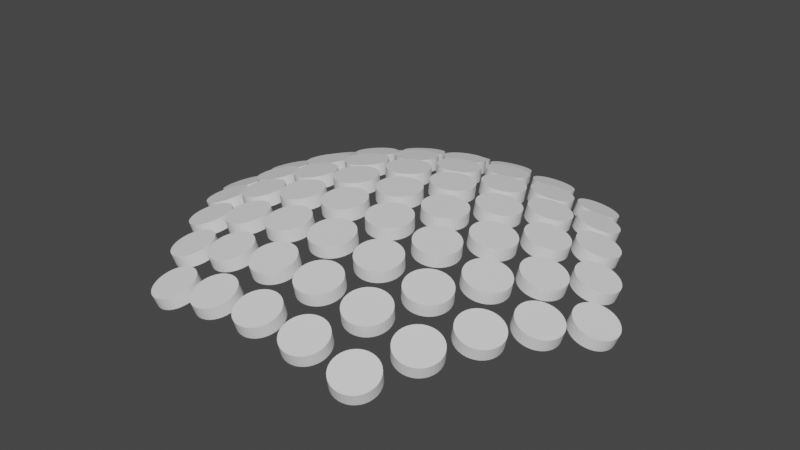 # Source: ColorPickerDome_only.blend  (saved by Blender 2.83.19; exported with 4.5.12 LTS)
import bpy
from mathutils import Matrix  # noqa: F401  (used for matrix-valued properties, if any)

bpy.ops.wm.read_factory_settings(use_empty=True)
scene = bpy.context.scene
scene.name = 'Scene'

# ---- collections
col_collection = bpy.data.collections.new('Collection'); scene.collection.children.link(col_collection)
col_colorpickerdome = bpy.data.collections.new('ColorPickerDome'); col_collection.children.link(col_colorpickerdome)

# ---- world
world_world = bpy.data.worlds.new('World'); scene.world = world_world
world_world.use_nodes = True; world_world.node_tree.nodes.clear()
_N = world_world.node_tree.nodes; _L = world_world.node_tree.links
n0 = _N.new('ShaderNodeOutputWorld'); n0.name = 'World Output'; n0.location = (300, 300)
n1 = _N.new('ShaderNodeBackground'); n1.name = 'Background'; n1.location = (10, 300)
n1.inputs[0].default_value = (0.05088, 0.05088, 0.05088, 1.0)
_L.new(n1.outputs[0], n0.inputs[0])
n0.is_active_output = True
world_world.color = (0.05088, 0.05088, 0.05088)
world_world.use_sun_shadow = False
world_world.sun_shadow_jitter_overblur = 0.0

# ---- meshes
me_cylinder_221 = bpy.data.meshes.new('Cylinder.221')
me_cylinder_221.from_pydata([(1.776e-15, 0.2875, 1.0), (1.776e-15, -0.2875, 1.0), (0.1736, 0.2875, 0.9848), (0.1736, -0.2875, 0.9848), (0.342, 0.2875, 0.9397), (0.342, -0.2875, 0.9397), (0.5, 0.2875, 0.866), (0.5, -0.2875, 0.866), (0.6428, 0.2875, 0.766), (0.6428, -0.2875, 0.766), (0.766, 0.2875, 0.6428), (0.766, -0.2875, 0.6428), (0.866, 0.2875, 0.5), (0.866, -0.2875, 0.5), (0.9397, 0.2875, 0.342), (0.9397, -0.2875, 0.342), (0.9848, 0.2875, 0.1736), (0.9848, -0.2875, 0.1736), (1.0, 0.2875, 8.941e-08), (1.0, -0.2875, 5.96e-08), (0.9848, 0.2875, -0.1736), (0.9848, -0.2875, -0.1736), (0.9397, 0.2875, -0.342), (0.9397, -0.2875, -0.342), (0.866, 0.2875, -0.5), (0.866, -0.2875, -0.5), (0.766, 0.2875, -0.6428), (0.766, -0.2875, -0.6428), (0.6428, 0.2875, -0.766), (0.6428, -0.2875, -0.766), (0.5, 0.2875, -0.866), (0.5, -0.2875, -0.866), (0.342, 0.2875, -0.9397), (0.342, -0.2875, -0.9397), (0.1736, 0.2875, -0.9848), (0.1736, -0.2875, -0.9848), (3.894e-07, 0.2875, -1.0), (3.894e-07, -0.2875, -1.0), (-0.1736, 0.2875, -0.9848), (-0.1736, -0.2875, -0.9848), (-0.342, 0.2875, -0.9397), (-0.342, -0.2875, -0.9397), (-0.5, 0.2875, -0.866), (-0.5, -0.2875, -0.866), (-0.6428, 0.2875, -0.766), (-0.6428, -0.2875, -0.766), (-0.766, 0.2875, -0.6428), (-0.766, -0.2875, -0.6428), (-0.866, 0.2875, -0.5), (-0.866, -0.2875, -0.5), (-0.9397, 0.2875, -0.342), (-0.9397, -0.2875, -0.342), (-0.9848, 0.2875, -0.1736), (-0.9848, -0.2875, -0.1736), (-1.0, 0.2875, -4.47e-07), (-1.0, -0.2875, -4.768e-07), (-0.9848, 0.2875, 0.1736), (-0.9848, -0.2875, 0.1736), (-0.9397, 0.2875, 0.342), (-0.9397, -0.2875, 0.342), (-0.866, 0.2875, 0.5), (-0.866, -0.2875, 0.5), (-0.766, 0.2875, 0.6428), (-0.766, -0.2875, 0.6428), (-0.6428, 0.2875, 0.766), (-0.6428, -0.2875, 0.766), (-0.5, 0.2875, 0.866), (-0.5, -0.2875, 0.866), (-0.342, 0.2875, 0.9397), (-0.342, -0.2875, 0.9397), (-0.1736, 0.2875, 0.9848), (-0.1736, -0.2875, 0.9848)], [], [(0, 1, 3, 2), (2, 3, 5, 4), (4, 5, 7, 6), (6, 7, 9, 8), (8, 9, 11, 10), (10, 11, 13, 12), (12, 13, 15, 14), (14, 15, 17, 16), (16, 17, 19, 18), (18, 19, 21, 20), (20, 21, 23, 22), (22, 23, 25, 24), (24, 25, 27, 26), (26, 27, 29, 28), (28, 29, 31, 30), (30, 31, 33, 32), (32, 33, 35, 34), (34, 35, 37, 36), (36, 37, 39, 38), (38, 39, 41, 40), (40, 41, 43, 42), (42, 43, 45, 44), (44, 45, 47, 46), (46, 47, 49, 48), (48, 49, 51, 50), (50, 51, 53, 52), (52, 53, 55, 54), (54, 55, 57, 56), (56, 57, 59, 58), (58, 59, 61, 60), (60, 61, 63, 62), (62, 63, 65, 64), (64, 65, 67, 66), (66, 67, 69, 68), (3, 1, 71, 69, 67, 65, 63, 61, 59, 57, 55, 53, 51, 49, 47, 45, 43, 41, 39, 37, 35, 33, 31, 29, 27, 25, 23, 21, 19, 17, 15, 13, 11, 9, 7, 5), (68, 69, 71, 70), (70, 71, 1, 0), (0, 2, 4, 6, 8, 10, 12, 14, 16, 18, 20, 22, 24, 26, 28, 30, 32, 34, 36, 38, 40, 42, 44, 46, 48, 50, 52, 54, 56, 58, 60, 62, 64, 66, 68, 70)])
_uv = me_cylinder_221.uv_layers.new(name='UVMap')
_uv.uv.foreach_set('vector', [1.0, 0.5, 1.0, 1.0, 0.9722, 1.0, 0.9722, 0.5, 0.9722, 0.5, 0.9722, 1.0, 0.9444, 1.0, 0.9444, 0.5, 0.9444, 0.5, 0.9444, 1.0, 0.9167, 1.0, 0.9167, 0.5, 0.9167, 0.5, 0.9167, 1.0, 0.8889, 1.0, 0.8889, 0.5, 0.8889, 0.5, 0.8889, 1.0, 0.8611, 1.0, 0.8611, 0.5, 0.8611, 0.5, 0.8611, 1.0, 0.8333, 1.0, 0.8333, 0.5, 0.8333, 0.5, 0.8333, 1.0, 0.8056, 1.0, 0.8056, 0.5, 0.8056, 0.5, 0.8056, 1.0, 0.7778, 1.0, 0.7778, 0.5, 0.7778, 0.5, 0.7778, 1.0, 0.75, 1.0, 0.75, 0.5, 0.75, 0.5, 0.75, 1.0, 0.7222, 1.0, 0.7222, 0.5, 0.7222, 0.5, 0.7222, 1.0, 0.6944, 1.0, 0.6944, 0.5, 0.6944, 0.5, 0.6944, 1.0, 0.6667, 1.0, 0.6667, 0.5, 0.6667, 0.5, 0.6667, 1.0, 0.6389, 1.0, 0.6389, 0.5, 0.6389, 0.5, 0.6389, 1.0, 0.6111, 1.0, 0.6111, 0.5, 0.6111, 0.5, 0.6111, 1.0, 0.5833, 1.0, 0.5833, 0.5, 0.5833, 0.5, 0.5833, 1.0, 0.5556, 1.0, 0.5556, 0.5, 0.5556, 0.5, 0.5556, 1.0, 0.5278, 1.0, 0.5278, 0.5, 0.5278, 0.5, 0.5278, 1.0, 0.5, 1.0, 0.5, 0.5, 0.5, 0.5, 0.5, 1.0, 0.4722, 1.0, 0.4722, 0.5, 0.4722, 0.5, 0.4722, 1.0, 0.4444, 1.0, 0.4444, 0.5, 0.4444, 0.5, 0.4444, 1.0, 0.4167, 1.0, 0.4167, 0.5, 0.4167, 0.5, 0.4167, 1.0, 0.3889, 1.0, 0.3889, 0.5, 0.3889, 0.5, 0.3889, 1.0, 0.3611, 1.0, 0.3611, 0.5, 0.3611, 0.5, 0.3611, 1.0, 0.3333, 1.0, 0.3333, 0.5, 0.3333, 0.5, 0.3333, 1.0, 0.3056, 1.0, 0.3056, 0.5, 0.3056, 0.5, 0.3056, 1.0, 0.2778, 1.0, 0.2778, 0.5, 0.2778, 0.5, 0.2778, 1.0, 0.25, 1.0, 0.25, 0.5, 0.25, 0.5, 0.25, 1.0, 0.2222, 1.0, 0.2222, 0.5, 0.2222, 0.5, 0.2222, 1.0, 0.1944, 1.0, 0.1944, 0.5, 0.1944, 0.5, 0.1944, 1.0, 0.1667, 1.0, 0.1667, 0.5, 0.1667, 0.5, 0.1667, 1.0, 0.1389, 1.0, 0.1389, 0.5, 0.1389, 0.5, 0.1389, 1.0, 0.1111, 1.0, 0.1111, 0.5, 0.1111, 0.5, 0.1111, 1.0, 0.08333, 1.0, 0.08333, 0.5, 0.08333, 0.5, 0.08333, 1.0, 0.05556, 1.0, 0.05556, 0.5, 0.2917, 0.4864, 0.25, 0.49, 0.2083, 0.4864, 0.1679, 0.4755, 0.13, 0.4578, 0.09573, 0.4339, 0.06615, 0.4043, 0.04215, 0.37, 0.02447, 0.3321, 0.01365, 0.2917, 0.01, 0.25, 0.01365, 0.2083, 0.02447, 0.1679, 0.04215, 0.13, 0.06615, 0.09573, 0.09573, 0.06615, 0.13, 0.04215, 0.1679, 0.02447, 0.2083, 0.01365, 0.25, 0.01, 0.2917, 0.01365, 0.3321, 0.02447, 0.37, 0.04215, 0.4043, 0.06615, 0.4339, 0.09573, 0.4578, 0.13, 0.4755, 0.1679, 0.4864, 0.2083, 0.49, 0.25, 0.4864, 0.2917, 0.4755, 0.3321, 0.4578, 0.37, 0.4339, 0.4043, 0.4043, 0.4339, 0.37, 0.4578, 0.3321, 0.4755, 0.05556, 0.5, 0.05556, 1.0, 0.02778, 1.0, 0.02778, 0.5, 0.02778, 0.5, 0.02778, 1.0, -3.316e-07, 1.0, -3.316e-07, 0.5, 0.75, 0.49, 0.7917, 0.4864, 0.8321, 0.4755, 0.87, 0.4578, 0.9043, 0.4339, 0.9339, 0.4043, 0.9578, 0.37, 0.9755, 0.3321, 0.9864, 0.2917, 0.99, 0.25, 0.9864, 0.2083, 0.9755, 0.1679, 0.9578, 0.13, 0.9339, 0.09573, 0.9043, 0.06615, 0.87, 0.04215, 0.8321, 0.02447, 0.7917, 0.01365, 0.75, 0.01, 0.7083, 0.01365, 0.6679, 0.02447, 0.63, 0.04215, 0.5957, 0.06615, 0.5661, 0.09573, 0.5422, 0.13, 0.5245, 0.1679, 0.5136, 0.2083, 0.51, 0.25, 0.5136, 0.2917, 0.5245, 0.3321, 0.5422, 0.37, 0.5661, 0.4043, 0.5957, 0.4339, 0.63, 0.4578, 0.6679, 0.4755, 0.7083, 0.4864])
me_cylinder_221.use_remesh_fix_poles = True
me_cylinder_221.use_remesh_preserve_attributes = False
me_cylinder_221.use_mirror_vertex_groups = False
me_cylinder_221.update()

# ---- objects
ob_cylinder_004 = bpy.data.objects.new('Cylinder.004', me_cylinder_221)
ob_cylinder_005 = bpy.data.objects.new('Cylinder.005', me_cylinder_221)
ob_cylinder_006 = bpy.data.objects.new('Cylinder.006', me_cylinder_221)
ob_cylinder_007 = bpy.data.objects.new('Cylinder.007', me_cylinder_221)
ob_cylinder_008 = bpy.data.objects.new('Cylinder.008', me_cylinder_221)
ob_cylinder_009 = bpy.data.objects.new('Cylinder.009', me_cylinder_221)
ob_cylinder_010 = bpy.data.objects.new('Cylinder.010', me_cylinder_221)
ob_cylinder_011 = bpy.data.objects.new('Cylinder.011', me_cylinder_221)
ob_cylinder_012 = bpy.data.objects.new('Cylinder.012', me_cylinder_221)
ob_cylinder_013 = bpy.data.objects.new('Cylinder.013', me_cylinder_221)
ob_cylinder_014 = bpy.data.objects.new('Cylinder.014', me_cylinder_221)
ob_cylinder_015 = bpy.data.objects.new('Cylinder.015', me_cylinder_221)
ob_cylinder_016 = bpy.data.objects.new('Cylinder.016', me_cylinder_221)
ob_cylinder_017 = bpy.data.objects.new('Cylinder.017', me_cylinder_221)
ob_cylinder_018 = bpy.data.objects.new('Cylinder.018', me_cylinder_221)
ob_cylinder_019 = bpy.data.objects.new('Cylinder.019', me_cylinder_221)
ob_cylinder_020 = bpy.data.objects.new('Cylinder.020', me_cylinder_221)
ob_cylinder_021 = bpy.data.objects.new('Cylinder.021', me_cylinder_221)
ob_cylinder_022 = bpy.data.objects.new('Cylinder.022', me_cylinder_221)
ob_cylinder_023 = bpy.data.objects.new('Cylinder.023', me_cylinder_221)
ob_cylinder_024 = bpy.data.objects.new('Cylinder.024', me_cylinder_221)
ob_cylinder_025 = bpy.data.objects.new('Cylinder.025', me_cylinder_221)
ob_cylinder_026 = bpy.data.objects.new('Cylinder.026', me_cylinder_221)
ob_cylinder_027 = bpy.data.objects.new('Cylinder.027', me_cylinder_221)
ob_cylinder_028 = bpy.data.objects.new('Cylinder.028', me_cylinder_221)
ob_cylinder_029 = bpy.data.objects.new('Cylinder.029', me_cylinder_221)
ob_cylinder_030 = bpy.data.objects.new('Cylinder.030', me_cylinder_221)
ob_cylinder_031 = bpy.data.objects.new('Cylinder.031', me_cylinder_221)
ob_cylinder_032 = bpy.data.objects.new('Cylinder.032', me_cylinder_221)
ob_cylinder_033 = bpy.data.objects.new('Cylinder.033', me_cylinder_221)
ob_cylinder_034 = bpy.data.objects.new('Cylinder.034', me_cylinder_221)
ob_cylinder_035 = bpy.data.objects.new('Cylinder.035', me_cylinder_221)
ob_cylinder_036 = bpy.data.objects.new('Cylinder.036', me_cylinder_221)
ob_cylinder_037 = bpy.data.objects.new('Cylinder.037', me_cylinder_221)
ob_cylinder_038 = bpy.data.objects.new('Cylinder.038', me_cylinder_221)
ob_cylinder_039 = bpy.data.objects.new('Cylinder.039', me_cylinder_221)
ob_cylinder_040 = bpy.data.objects.new('Cylinder.040', me_cylinder_221)
ob_cylinder_041 = bpy.data.objects.new('Cylinder.041', me_cylinder_221)
ob_cylinder_042 = bpy.data.objects.new('Cylinder.042', me_cylinder_221)
ob_cylinder_043 = bpy.data.objects.new('Cylinder.043', me_cylinder_221)
ob_cylinder_044 = bpy.data.objects.new('Cylinder.044', me_cylinder_221)
ob_cylinder_045 = bpy.data.objects.new('Cylinder.045', me_cylinder_221)
ob_cylinder_046 = bpy.data.objects.new('Cylinder.046', me_cylinder_221)
ob_cylinder_047 = bpy.data.objects.new('Cylinder.047', me_cylinder_221)
ob_cylinder_048 = bpy.data.objects.new('Cylinder.048', me_cylinder_221)
ob_cylinder_049 = bpy.data.objects.new('Cylinder.049', me_cylinder_221)
ob_cylinder_050 = bpy.data.objects.new('Cylinder.050', me_cylinder_221)
ob_cylinder_051 = bpy.data.objects.new('Cylinder.051', me_cylinder_221)
ob_cylinder_052 = bpy.data.objects.new('Cylinder.052', me_cylinder_221)
ob_cylinder_053 = bpy.data.objects.new('Cylinder.053', me_cylinder_221)
ob_cylinder_054 = bpy.data.objects.new('Cylinder.054', me_cylinder_221)
ob_cylinder_055 = bpy.data.objects.new('Cylinder.055', me_cylinder_221)
ob_cylinder_056 = bpy.data.objects.new('Cylinder.056', me_cylinder_221)
ob_cylinder_057 = bpy.data.objects.new('Cylinder.057', me_cylinder_221)
ob_cylinder_058 = bpy.data.objects.new('Cylinder.058', me_cylinder_221)
ob_cylinder_059 = bpy.data.objects.new('Cylinder.059', me_cylinder_221)
ob_cylinder_060 = bpy.data.objects.new('Cylinder.060', me_cylinder_221)
ob_cylinder_061 = bpy.data.objects.new('Cylinder.061', me_cylinder_221)
ob_cylinder_062 = bpy.data.objects.new('Cylinder.062', me_cylinder_221)
ob_cylinder_063 = bpy.data.objects.new('Cylinder.063', me_cylinder_221)
ob_cylinder_064 = bpy.data.objects.new('Cylinder.064', me_cylinder_221)

# ---- transforms, parenting, visibility, modifiers, constraints
ob_cylinder_004.location = (-0.01247, 0.01599, 0.5933)
ob_cylinder_004.rotation_euler = (1.571, -0.0, 0.0)
ob_cylinder_004.scale = (0.173, 0.173, 0.173)
ob_cylinder_004.lineart.crease_threshold = 0.0
ob_cylinder_005.location = (-0.8323, -1.412, 0.1327)
ob_cylinder_005.rotation_euler = (1.215, -3.073e-07, 2.62)
ob_cylinder_005.scale = (0.173, 0.173, 0.173)
ob_cylinder_005.lineart.crease_threshold = 0.0
ob_cylinder_006.location = (-0.4178, -1.412, 0.2223)
ob_cylinder_006.rotation_euler = (1.253, -1.398e-07, 2.865)
ob_cylinder_006.scale = (0.173, 0.173, 0.173)
ob_cylinder_006.lineart.crease_threshold = 0.0
ob_cylinder_007.location = (-0.003236, -1.412, 0.2509)
ob_cylinder_007.rotation_euler = (1.266, 1.379e-08, -3.135)
ob_cylinder_007.scale = (0.173, 0.173, 0.173)
ob_cylinder_007.lineart.crease_threshold = 0.0
ob_cylinder_008.location = (0.4113, -1.412, 0.2196)
ob_cylinder_008.rotation_euler = (1.252, -4.317e-07, -2.853)
ob_cylinder_008.scale = (0.173, 0.173, 0.173)
ob_cylinder_008.lineart.crease_threshold = 0.0
ob_cylinder_009.location = (0.8258, -1.412, 0.1272)
ob_cylinder_009.rotation_euler = (1.213, -2.457e-07, -2.611)
ob_cylinder_009.scale = (0.173, 0.173, 0.173)
ob_cylinder_009.lineart.crease_threshold = 0.0
ob_cylinder_010.location = (-1.043, -1.053, 0.2219)
ob_cylinder_010.rotation_euler = (1.253, -2.716e-07, 2.374)
ob_cylinder_010.scale = (0.173, 0.173, 0.173)
ob_cylinder_010.lineart.crease_threshold = 0.0
ob_cylinder_011.location = (-0.6289, -1.053, 0.3398)
ob_cylinder_011.rotation_euler = (1.311, 7.267e-08, 2.619)
ob_cylinder_011.scale = (0.173, 0.173, 0.173)
ob_cylinder_011.lineart.crease_threshold = 0.0
ob_cylinder_012.location = (-0.2143, -1.053, 0.3974)
ob_cylinder_012.rotation_euler = (1.343, 5.663e-07, 2.955)
ob_cylinder_012.scale = (0.173, 0.173, 0.173)
ob_cylinder_012.lineart.crease_threshold = 0.0
ob_cylinder_013.location = (0.2002, -1.053, 0.3966)
ob_cylinder_013.rotation_euler = (1.343, -2.506e-07, -2.945)
ob_cylinder_013.scale = (0.173, 0.173, 0.173)
ob_cylinder_013.lineart.crease_threshold = 0.0
ob_cylinder_014.location = (0.6147, -1.053, 0.3375)
ob_cylinder_014.rotation_euler = (1.309, -2.25e-07, -2.611)
ob_cylinder_014.scale = (0.173, 0.173, 0.173)
ob_cylinder_014.lineart.crease_threshold = 0.0
ob_cylinder_015.location = (1.029, -1.053, 0.218)
ob_cylinder_015.rotation_euler = (1.251, 1.121e-07, -2.369)
ob_cylinder_015.scale = (0.173, 0.173, 0.173)
ob_cylinder_015.lineart.crease_threshold = 0.0
ob_cylinder_016.location = (-1.255, -0.6942, 0.2496)
ob_cylinder_016.rotation_euler = (1.266, -2.11e-07, 2.09)
ob_cylinder_016.scale = (0.173, 0.173, 0.173)
ob_cylinder_016.lineart.crease_threshold = 0.0
ob_cylinder_017.location = (-0.84, -0.6942, 0.3965)
ob_cylinder_017.rotation_euler = (1.342, -9.101e-08, 2.28)
ob_cylinder_017.scale = (0.173, 0.173, 0.173)
ob_cylinder_017.lineart.crease_threshold = 0.0
ob_cylinder_018.location = (-0.4255, -0.6942, 0.4825)
ob_cylinder_018.rotation_euler = (1.401, -6.018e-08, 2.615)
ob_cylinder_018.scale = (0.173, 0.173, 0.173)
ob_cylinder_018.lineart.crease_threshold = 0.0
ob_cylinder_019.location = (-0.01091, -0.6942, 0.5107)
ob_cylinder_019.rotation_euler = (1.424, -1.256e-08, -3.14)
ob_cylinder_019.scale = (0.173, 0.173, 0.173)
ob_cylinder_019.lineart.crease_threshold = 0.0
ob_cylinder_020.location = (0.4036, -0.6942, 0.4821)
ob_cylinder_020.rotation_euler = (1.4, 1.067e-07, -2.612)
ob_cylinder_020.scale = (0.173, 0.173, 0.173)
ob_cylinder_020.lineart.crease_threshold = 0.0
ob_cylinder_021.location = (0.8182, -0.6942, 0.3956)
ob_cylinder_021.rotation_euler = (1.342, -2.3e-07, -2.278)
ob_cylinder_021.scale = (0.173, 0.173, 0.173)
ob_cylinder_021.lineart.crease_threshold = 0.0
ob_cylinder_022.location = (1.233, -0.6942, 0.2483)
ob_cylinder_022.rotation_euler = (1.265, 1.392e-07, -2.089)
ob_cylinder_022.scale = (0.173, 0.173, 0.173)
ob_cylinder_022.lineart.crease_threshold = 0.0
ob_cylinder_023.location = (-1.466, -0.3352, 0.2168)
ob_cylinder_023.rotation_euler = (1.251, 2.103e-07, 1.808)
ob_cylinder_023.scale = (0.173, 0.173, 0.173)
ob_cylinder_023.lineart.crease_threshold = 0.0
ob_cylinder_024.location = (-1.051, -0.3352, 0.3943)
ob_cylinder_024.rotation_euler = (1.341, 4.753e-08, 1.897)
ob_cylinder_024.scale = (0.173, 0.173, 0.173)
ob_cylinder_024.lineart.crease_threshold = 0.0
ob_cylinder_025.location = (-0.6366, -0.3352, 0.5093)
ob_cylinder_025.rotation_euler = (1.423, -1.141e-07, 2.083)
ob_cylinder_025.scale = (0.173, 0.173, 0.173)
ob_cylinder_025.lineart.crease_threshold = 0.0
ob_cylinder_026.location = (-0.222, -0.3352, 0.5661)
ob_cylinder_026.rotation_euler = (1.487, 1.832e-07, 2.604)
ob_cylinder_026.scale = (0.173, 0.173, 0.173)
ob_cylinder_026.lineart.crease_threshold = 0.0
ob_cylinder_027.location = (0.1925, -0.3352, 0.5664)
ob_cylinder_027.rotation_euler = (1.487, 5e-07, -2.613)
ob_cylinder_027.scale = (0.173, 0.173, 0.173)
ob_cylinder_027.lineart.crease_threshold = 0.0
ob_cylinder_028.location = (0.6071, -0.3352, 0.5103)
ob_cylinder_028.rotation_euler = (1.424, -2.523e-07, -2.087)
ob_cylinder_028.scale = (0.173, 0.173, 0.173)
ob_cylinder_028.lineart.crease_threshold = 0.0
ob_cylinder_029.location = (1.022, -0.3352, 0.3959)
ob_cylinder_029.rotation_euler = (1.342, 7.827e-08, -1.898)
ob_cylinder_029.scale = (0.173, 0.173, 0.173)
ob_cylinder_029.lineart.crease_threshold = 0.0
ob_cylinder_030.location = (1.436, -0.3352, 0.2191)
ob_cylinder_030.rotation_euler = (1.252, 7.104e-08, -1.809)
ob_cylinder_030.scale = (0.173, 0.173, 0.173)
ob_cylinder_030.lineart.crease_threshold = 0.0
ob_cylinder_031.location = (-1.671, 0.01599, 0.126)
ob_cylinder_031.rotation_euler = (1.212, 3.771e-08, 1.571)
ob_cylinder_031.scale = (0.173, 0.173, 0.173)
ob_cylinder_031.lineart.crease_threshold = 0.0
ob_cylinder_032.location = (-1.256, 0.01599, 0.3358)
ob_cylinder_032.rotation_euler = (1.309, 8.248e-08, 1.571)
ob_cylinder_032.scale = (0.173, 0.173, 0.173)
ob_cylinder_032.lineart.crease_threshold = 0.0
ob_cylinder_033.location = (-0.8416, 0.01599, 0.4804)
ob_cylinder_033.rotation_euler = (1.399, 5.271e-08, 1.571)
ob_cylinder_033.scale = (0.173, 0.173, 0.173)
ob_cylinder_033.lineart.crease_threshold = 0.0
ob_cylinder_034.location = (-0.427, 0.01599, 0.5653)
ob_cylinder_034.rotation_euler = (1.486, 1.805e-07, 1.571)
ob_cylinder_034.scale = (0.173, 0.173, 0.173)
ob_cylinder_034.lineart.crease_threshold = 0.0
ob_cylinder_035.location = (0.4021, 0.01599, 0.5653)
ob_cylinder_035.rotation_euler = (1.486, -1.805e-07, -1.571)
ob_cylinder_035.scale = (0.173, 0.173, 0.173)
ob_cylinder_035.lineart.crease_threshold = 0.0
ob_cylinder_036.location = (0.8166, 0.01599, 0.4804)
ob_cylinder_036.rotation_euler = (1.399, -5.271e-08, -1.571)
ob_cylinder_036.scale = (0.173, 0.173, 0.173)
ob_cylinder_036.lineart.crease_threshold = 0.0
ob_cylinder_037.location = (1.231, 0.01599, 0.3358)
ob_cylinder_037.rotation_euler = (1.309, -8.248e-08, -1.571)
ob_cylinder_037.scale = (0.173, 0.173, 0.173)
ob_cylinder_037.lineart.crease_threshold = 0.0
ob_cylinder_038.location = (1.646, 0.01599, 0.126)
ob_cylinder_038.rotation_euler = (1.212, -3.771e-08, -1.571)
ob_cylinder_038.scale = (0.173, 0.173, 0.173)
ob_cylinder_038.lineart.crease_threshold = 0.0
ob_cylinder_039.location = (-1.467, 0.375, 0.2151)
ob_cylinder_039.rotation_euler = (1.25, -6.569e-08, 1.329)
ob_cylinder_039.scale = (0.173, 0.173, 0.173)
ob_cylinder_039.lineart.crease_threshold = 0.0
ob_cylinder_040.location = (-1.053, 0.375, 0.3928)
ob_cylinder_040.rotation_euler = (1.34, 6.458e-09, 1.238)
ob_cylinder_040.scale = (0.173, 0.173, 0.173)
ob_cylinder_040.lineart.crease_threshold = 0.0
ob_cylinder_041.location = (-0.6381, 0.375, 0.5081)
ob_cylinder_041.rotation_euler = (1.422, -9.479e-08, 1.05)
ob_cylinder_041.scale = (0.173, 0.173, 0.173)
ob_cylinder_041.lineart.crease_threshold = 0.0
ob_cylinder_042.location = (-0.2236, 0.375, 0.565)
ob_cylinder_042.rotation_euler = (1.485, 3.581e-08, 0.5315)
ob_cylinder_042.scale = (0.173, 0.173, 0.173)
ob_cylinder_042.lineart.crease_threshold = 0.0
ob_cylinder_043.location = (0.191, 0.375, 0.5656)
ob_cylinder_043.rotation_euler = (1.486, -4.636e-08, -0.5157)
ob_cylinder_043.scale = (0.173, 0.173, 0.173)
ob_cylinder_043.lineart.crease_threshold = 0.0
ob_cylinder_044.location = (0.6055, 0.375, 0.5097)
ob_cylinder_044.rotation_euler = (1.423, 1.651e-07, -1.044)
ob_cylinder_044.scale = (0.173, 0.173, 0.173)
ob_cylinder_044.lineart.crease_threshold = 0.0
ob_cylinder_045.location = (1.02, 0.375, 0.3955)
ob_cylinder_045.rotation_euler = (1.342, 2.604e-08, -1.236)
ob_cylinder_045.scale = (0.173, 0.173, 0.173)
ob_cylinder_045.lineart.crease_threshold = 0.0
ob_cylinder_046.location = (1.435, 0.375, 0.219)
ob_cylinder_046.rotation_euler = (1.252, 1.138e-08, -1.328)
ob_cylinder_046.scale = (0.173, 0.173, 0.173)
ob_cylinder_046.lineart.crease_threshold = 0.0
ob_cylinder_047.location = (-1.264, 0.734, 0.2436)
ob_cylinder_047.rotation_euler = (1.263, 1.941e-07, 1.05)
ob_cylinder_047.scale = (0.173, 0.173, 0.173)
ob_cylinder_047.lineart.crease_threshold = 0.0
ob_cylinder_048.location = (-0.8492, 0.734, 0.392)
ob_cylinder_048.rotation_euler = (1.34, -4.897e-08, 0.8616)
ob_cylinder_048.scale = (0.173, 0.173, 0.173)
ob_cylinder_048.lineart.crease_threshold = 0.0
ob_cylinder_049.location = (-0.4347, 0.734, 0.4794)
ob_cylinder_049.rotation_euler = (1.398, 6.98e-08, 0.5315)
ob_cylinder_049.scale = (0.173, 0.173, 0.173)
ob_cylinder_049.lineart.crease_threshold = 0.0
ob_cylinder_050.location = (-0.02015, 0.734, 0.5089)
ob_cylinder_050.rotation_euler = (1.422, -4.008e-10, 0.01053)
ob_cylinder_050.scale = (0.173, 0.173, 0.173)
ob_cylinder_050.lineart.crease_threshold = 0.0
ob_cylinder_051.location = (0.3944, 0.734, 0.4815)
ob_cylinder_051.rotation_euler = (1.4, -5.109e-08, -0.5155)
ob_cylinder_051.scale = (0.173, 0.173, 0.173)
ob_cylinder_051.lineart.crease_threshold = 0.0
ob_cylinder_052.location = (0.8089, 0.734, 0.3963)
ob_cylinder_052.rotation_euler = (1.342, 1.19e-07, -0.8524)
ob_cylinder_052.scale = (0.173, 0.173, 0.173)
ob_cylinder_052.lineart.crease_threshold = 0.0
ob_cylinder_053.location = (1.223, 0.734, 0.2503)
ob_cylinder_053.rotation_euler = (1.266, 1.084e-08, -1.045)
ob_cylinder_053.scale = (0.173, 0.173, 0.173)
ob_cylinder_053.lineart.crease_threshold = 0.0
ob_cylinder_054.location = (-1.06, 1.093, 0.2128)
ob_cylinder_054.rotation_euler = (1.249, -1.277e-07, 0.7717)
ob_cylinder_054.scale = (0.173, 0.173, 0.173)
ob_cylinder_054.lineart.crease_threshold = 0.0
ob_cylinder_055.location = (-0.6458, 1.093, 0.3333)
ob_cylinder_055.rotation_euler = (1.307, -5.038e-08, 0.5315)
ob_cylinder_055.scale = (0.173, 0.173, 0.173)
ob_cylinder_055.lineart.crease_threshold = 0.0
ob_cylinder_056.location = (-0.2313, 1.093, 0.3933)
ob_cylinder_056.rotation_euler = (1.341, -1.829e-08, 0.2004)
ob_cylinder_056.scale = (0.173, 0.173, 0.173)
ob_cylinder_056.lineart.crease_threshold = 0.0
ob_cylinder_057.location = (0.1833, 1.093, 0.3949)
ob_cylinder_057.rotation_euler = (1.342, 1.087e-08, -0.1797)
ob_cylinder_057.scale = (0.173, 0.173, 0.173)
ob_cylinder_057.lineart.crease_threshold = 0.0
ob_cylinder_058.location = (0.5978, 1.093, 0.3382)
ob_cylinder_058.rotation_euler = (1.31, -3.347e-08, -0.5155)
ob_cylinder_058.scale = (0.173, 0.173, 0.173)
ob_cylinder_058.lineart.crease_threshold = 0.0
ob_cylinder_059.location = (1.012, 1.093, 0.2212)
ob_cylinder_059.rotation_euler = (1.253, -6.986e-08, -0.7606)
ob_cylinder_059.scale = (0.173, 0.173, 0.173)
ob_cylinder_059.lineart.crease_threshold = 0.0
ob_cylinder_060.location = (-0.8569, 1.452, 0.1214)
ob_cylinder_060.rotation_euler = (1.21, 4.42e-08, 0.5315)
ob_cylinder_060.scale = (0.173, 0.173, 0.173)
ob_cylinder_060.lineart.crease_threshold = 0.0
ob_cylinder_061.location = (-0.4424, 1.452, 0.2147)
ob_cylinder_061.rotation_euler = (1.25, -5.299e-08, 0.2909)
ob_cylinder_061.scale = (0.173, 0.173, 0.173)
ob_cylinder_061.lineart.crease_threshold = 0.0
ob_cylinder_062.location = (-0.02782, 1.452, 0.2469)
ob_cylinder_062.rotation_euler = (1.265, -3.373e-10, 0.01063)
ob_cylinder_062.scale = (0.173, 0.173, 0.173)
ob_cylinder_062.lineart.crease_threshold = 0.0
ob_cylinder_063.location = (0.3867, 1.452, 0.2192)
ob_cylinder_063.rotation_euler = (1.252, 5.461e-08, -0.2711)
ob_cylinder_063.scale = (0.173, 0.173, 0.173)
ob_cylinder_063.lineart.crease_threshold = 0.0
ob_cylinder_064.location = (0.8013, 1.452, 0.1305)
ob_cylinder_064.rotation_euler = (1.214, -6.939e-08, -0.5155)
ob_cylinder_064.scale = (0.173, 0.173, 0.173)
ob_cylinder_064.lineart.crease_threshold = 0.0

# ---- collection membership
col_colorpickerdome.objects.link(ob_cylinder_004)
col_colorpickerdome.objects.link(ob_cylinder_005)
col_colorpickerdome.objects.link(ob_cylinder_006)
col_colorpickerdome.objects.link(ob_cylinder_007)
col_colorpickerdome.objects.link(ob_cylinder_008)
col_colorpickerdome.objects.link(ob_cylinder_009)
col_colorpickerdome.objects.link(ob_cylinder_010)
col_colorpickerdome.objects.link(ob_cylinder_011)
col_colorpickerdome.objects.link(ob_cylinder_012)
col_colorpickerdome.objects.link(ob_cylinder_013)
col_colorpickerdome.objects.link(ob_cylinder_014)
col_colorpickerdome.objects.link(ob_cylinder_015)
col_colorpickerdome.objects.link(ob_cylinder_016)
col_colorpickerdome.objects.link(ob_cylinder_017)
col_colorpickerdome.objects.link(ob_cylinder_018)
col_colorpickerdome.objects.link(ob_cylinder_019)
col_colorpickerdome.objects.link(ob_cylinder_020)
col_colorpickerdome.objects.link(ob_cylinder_021)
col_colorpickerdome.objects.link(ob_cylinder_022)
col_colorpickerdome.objects.link(ob_cylinder_023)
col_colorpickerdome.objects.link(ob_cylinder_024)
col_colorpickerdome.objects.link(ob_cylinder_025)
col_colorpickerdome.objects.link(ob_cylinder_026)
col_colorpickerdome.objects.link(ob_cylinder_027)
col_colorpickerdome.objects.link(ob_cylinder_028)
col_colorpickerdome.objects.link(ob_cylinder_029)
col_colorpickerdome.objects.link(ob_cylinder_030)
col_colorpickerdome.objects.link(ob_cylinder_031)
col_colorpickerdome.objects.link(ob_cylinder_032)
col_colorpickerdome.objects.link(ob_cylinder_033)
col_colorpickerdome.objects.link(ob_cylinder_034)
col_colorpickerdome.objects.link(ob_cylinder_035)
col_colorpickerdome.objects.link(ob_cylinder_036)
col_colorpickerdome.objects.link(ob_cylinder_037)
col_colorpickerdome.objects.link(ob_cylinder_038)
col_colorpickerdome.objects.link(ob_cylinder_039)
col_colorpickerdome.objects.link(ob_cylinder_040)
col_colorpickerdome.objects.link(ob_cylinder_041)
col_colorpickerdome.objects.link(ob_cylinder_042)
col_colorpickerdome.objects.link(ob_cylinder_043)
col_colorpickerdome.objects.link(ob_cylinder_044)
col_colorpickerdome.objects.link(ob_cylinder_045)
col_colorpickerdome.objects.link(ob_cylinder_046)
col_colorpickerdome.objects.link(ob_cylinder_047)
col_colorpickerdome.objects.link(ob_cylinder_048)
col_colorpickerdome.objects.link(ob_cylinder_049)
col_colorpickerdome.objects.link(ob_cylinder_050)
col_colorpickerdome.objects.link(ob_cylinder_051)
col_colorpickerdome.objects.link(ob_cylinder_052)
col_colorpickerdome.objects.link(ob_cylinder_053)
col_colorpickerdome.objects.link(ob_cylinder_054)
col_colorpickerdome.objects.link(ob_cylinder_055)
col_colorpickerdome.objects.link(ob_cylinder_056)
col_colorpickerdome.objects.link(ob_cylinder_057)
col_colorpickerdome.objects.link(ob_cylinder_058)
col_colorpickerdome.objects.link(ob_cylinder_059)
col_colorpickerdome.objects.link(ob_cylinder_060)
col_colorpickerdome.objects.link(ob_cylinder_061)
col_colorpickerdome.objects.link(ob_cylinder_062)
col_colorpickerdome.objects.link(ob_cylinder_063)
col_colorpickerdome.objects.link(ob_cylinder_064)

# ---- scene / render settings (as saved in the file)
scene.frame_start = 1; scene.frame_end = 250; scene.frame_set(1)
scene.render.engine = 'BLENDER_EEVEE_NEXT'
scene.cycles.use_denoising = False
scene.cycles.samples = 128
scene.cycles.sampling_pattern = 'TABULATED_SOBOL'
scene.cycles.use_adaptive_sampling = False
scene.cycles.use_light_tree = False
scene.view_settings.view_transform = 'Filmic'
bpy.context.view_layer.update()

# ---- added for rendering (the .blend has no active camera and no usable light): camera, sun
cam_auto = bpy.data.cameras.new('AutoCamera')
cam_auto.lens = 50.0
cam_auto.sensor_width = 36.0
cam_auto.clip_end = 1000.0
ob_auto_camera = bpy.data.objects.new('AutoCamera', cam_auto)
scene.collection.objects.link(ob_auto_camera)
ob_auto_camera.location = (4.62458, -5.54454, 4.03805)
ob_auto_camera.rotation_euler = (1.09748, -7.21219e-08, 0.694738)
scene.camera = ob_auto_camera
light_auto_sun = bpy.data.lights.new('AutoSun', 'SUN')
light_auto_sun.energy = 3.0
light_auto_sun.angle = 0.0523599
ob_auto_sun = bpy.data.objects.new('AutoSun', light_auto_sun)
scene.collection.objects.link(ob_auto_sun)
ob_auto_sun.rotation_euler = (0.872665, 0.174533, 0.523599)
bpy.context.view_layer.update()
